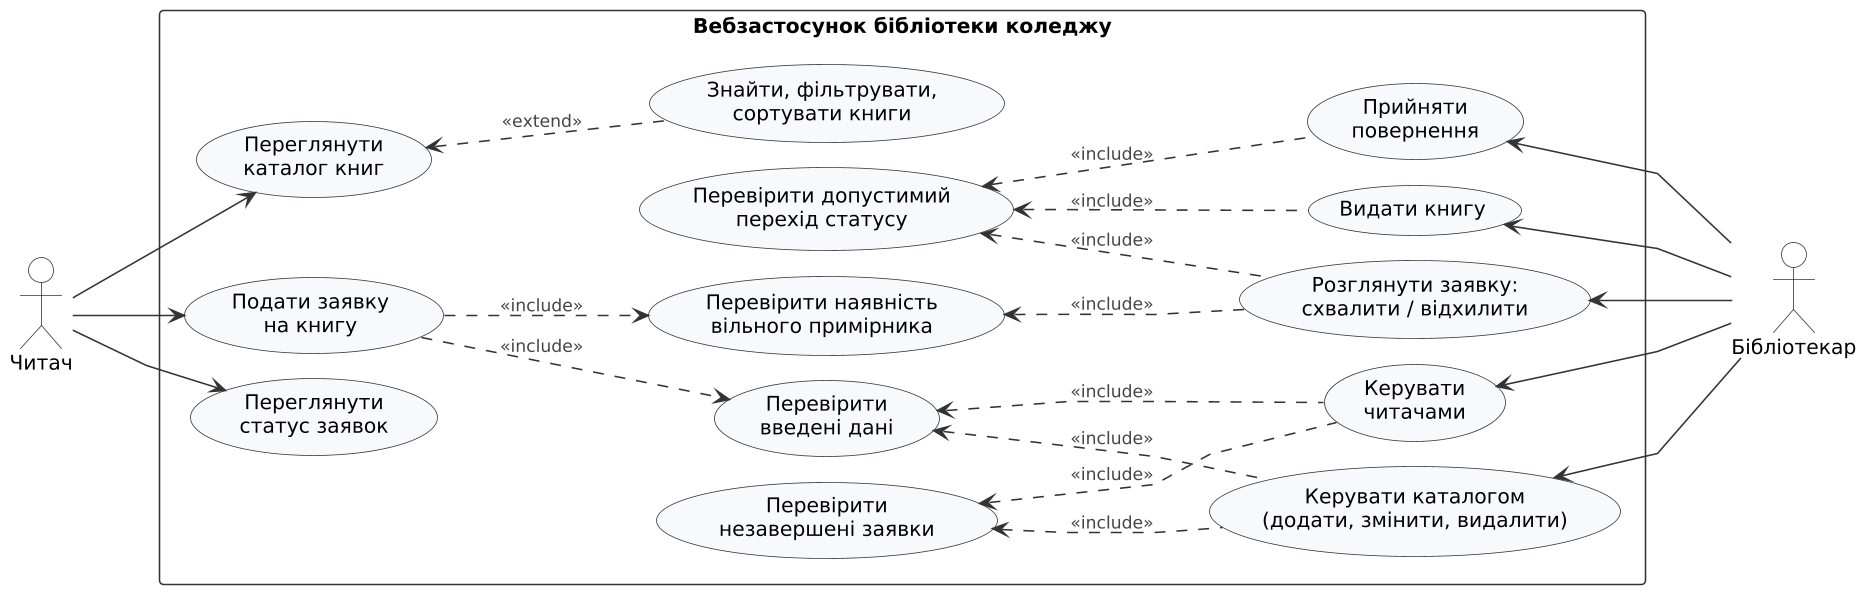

The diagram above was rendered by PlantUML. Its source (embedded in the PNG):
@startuml use-case
skinparamlocked dpi 150
' Діаграма прецедентів: дві ролі — читач (client.html) і бібліотекар (admin.html)

left to right direction
skinparam defaultFontName "DejaVu Sans"
skinparam defaultFontSize 13
skinparam shadowing false
skinparam backgroundColor white
skinparam ArrowColor #333333
skinparam actorBorderColor #333333
skinparam actorBackgroundColor white
skinparam usecaseBorderColor #333333
skinparam usecaseBackgroundColor #F7F9FC
skinparam rectangleBorderColor #333333
skinparam ArrowFontSize 11
skinparam ArrowFontColor #444444
skinparam linetype polyline
skinparam nodesep 16
skinparam ranksep 70

actor "Читач" as Reader
actor "Бібліотекар" as Librarian

rectangle "Вебзастосунок бібліотеки коледжу" {
  usecase "Переглянути\nкаталог книг" as UC1
  usecase "Знайти, фільтрувати,\nсортувати книги" as UC2
  usecase "Подати заявку\nна книгу" as UC3
  usecase "Переглянути\nстатус заявок" as UC4

  usecase "Розглянути заявку:\nсхвалити / відхилити" as UC5
  usecase "Видати книгу" as UC6
  usecase "Прийняти\nповернення" as UC7
  usecase "Керувати каталогом\n(додати, змінити, видалити)" as UC8
  usecase "Керувати\nчитачами" as UC9

  usecase "Перевірити\nвведені дані" as CHK_INPUT
  usecase "Перевірити наявність\nвільного примірника" as CHK_AVAIL
  usecase "Перевірити допустимий\nперехід статусу" as CHK_STATE
  usecase "Перевірити\nнезавершені заявки" as CHK_ACTIVE
}

Reader --> UC1
Reader --> UC3
Reader --> UC4
UC1 <.. UC2 : <<extend>>

UC3 ..> CHK_INPUT : <<include>>
UC3 ..> CHK_AVAIL : <<include>>

UC5 <-- Librarian
UC6 <-- Librarian
UC7 <-- Librarian
UC8 <-- Librarian
UC9 <-- Librarian

CHK_STATE <.. UC5 : <<include>>
CHK_STATE <.. UC6 : <<include>>
CHK_STATE <.. UC7 : <<include>>
CHK_AVAIL <.. UC5 : <<include>>
CHK_INPUT <.. UC8 : <<include>>
CHK_INPUT <.. UC9 : <<include>>
CHK_ACTIVE <.. UC8 : <<include>>
CHK_ACTIVE <.. UC9 : <<include>>

@enduml